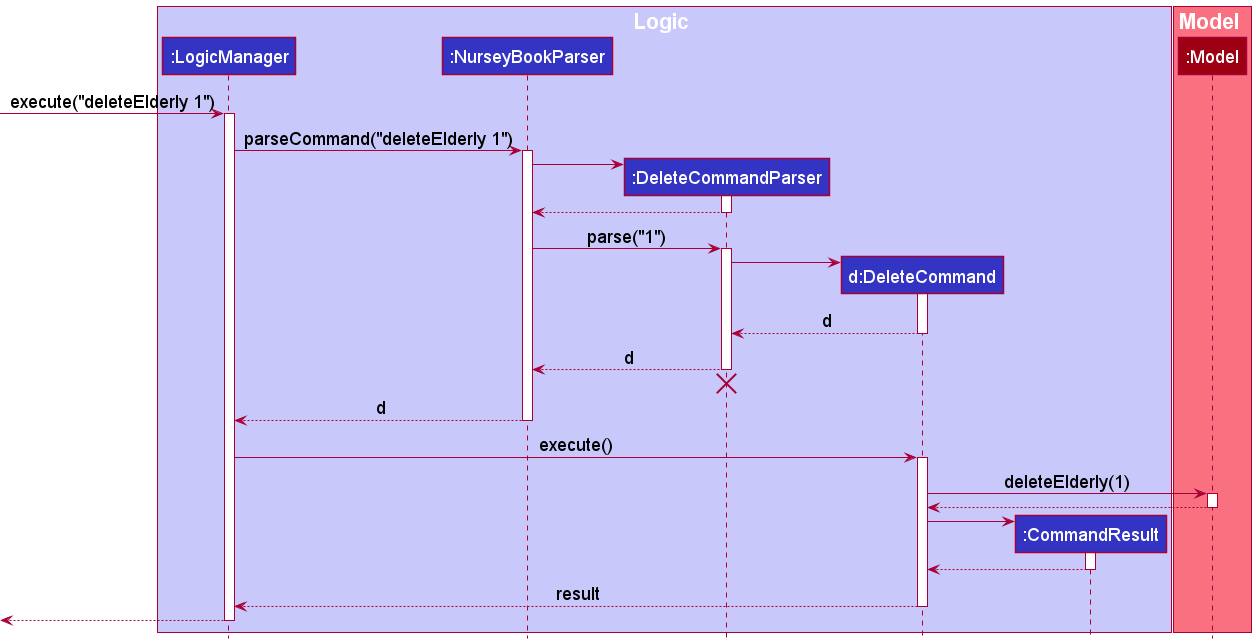

The diagram above was rendered by PlantUML. Its source (embedded in the PNG):
@startuml
!include style.puml

box Logic LOGIC_COLOR_T1
participant ":LogicManager" as LogicManager LOGIC_COLOR
participant ":NurseyBookParser" as NurseyBookParser LOGIC_COLOR
participant ":DeleteCommandParser" as DeleteCommandParser LOGIC_COLOR
participant "d:DeleteCommand" as DeleteCommand LOGIC_COLOR
participant ":CommandResult" as CommandResult LOGIC_COLOR
end box

box Model MODEL_COLOR_T1
participant ":Model" as Model MODEL_COLOR
end box

[-> LogicManager : execute("deleteElderly 1")
activate LogicManager

LogicManager -> NurseyBookParser : parseCommand("deleteElderly 1")
activate NurseyBookParser

create DeleteCommandParser
NurseyBookParser -> DeleteCommandParser
activate DeleteCommandParser

DeleteCommandParser --> NurseyBookParser
deactivate DeleteCommandParser

NurseyBookParser -> DeleteCommandParser : parse("1")
activate DeleteCommandParser

create DeleteCommand
DeleteCommandParser -> DeleteCommand
activate DeleteCommand

DeleteCommand --> DeleteCommandParser : d
deactivate DeleteCommand

DeleteCommandParser --> NurseyBookParser : d
deactivate DeleteCommandParser
'Hidden arrow to position the destroy marker below the end of the activation bar.
DeleteCommandParser -[hidden]-> NurseyBookParser
destroy DeleteCommandParser

NurseyBookParser --> LogicManager : d
deactivate NurseyBookParser

LogicManager -> DeleteCommand : execute()
activate DeleteCommand

DeleteCommand -> Model : deleteElderly(1)
activate Model

Model --> DeleteCommand
deactivate Model

create CommandResult
DeleteCommand -> CommandResult
activate CommandResult

CommandResult --> DeleteCommand
deactivate CommandResult

DeleteCommand --> LogicManager : result
deactivate DeleteCommand

[<--LogicManager
deactivate LogicManager
@enduml